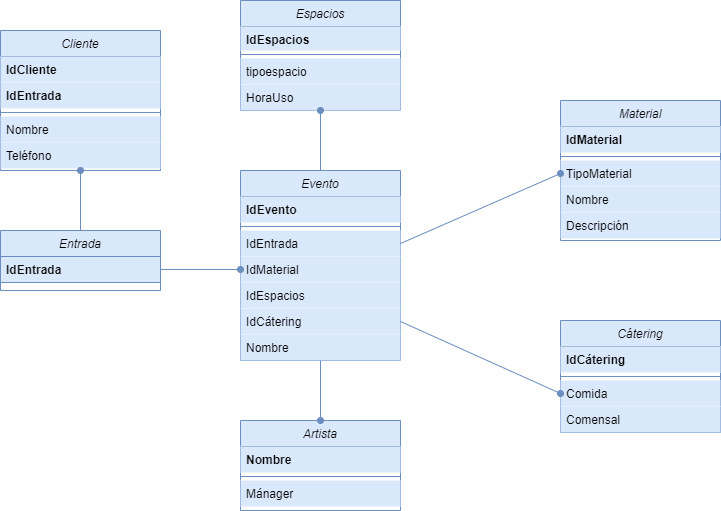

The diagram above was exported from draw.io. Its source (the exported page's mxGraphModel, read from the mxfile embedded in the PNG):
<mxGraphModel dx="1422" dy="762" grid="1" gridSize="10" guides="1" tooltips="1" connect="1" arrows="1" fold="1" page="1" pageScale="1" pageWidth="827" pageHeight="1169" math="0" shadow="0">
  <root>
    <mxCell id="WIyWlLk6GJQsqaUBKTNV-0" />
    <mxCell id="WIyWlLk6GJQsqaUBKTNV-1" parent="WIyWlLk6GJQsqaUBKTNV-0" />
    <mxCell id="zkfFHV4jXpPFQw0GAbJ--0" value="Cliente" style="swimlane;fontStyle=2;align=center;verticalAlign=top;childLayout=stackLayout;horizontal=1;startSize=26;horizontalStack=0;resizeParent=1;resizeLast=0;collapsible=1;marginBottom=0;rounded=0;shadow=0;strokeWidth=1;fillColor=#dae8fc;strokeColor=#6c8ebf;" parent="WIyWlLk6GJQsqaUBKTNV-1" vertex="1">
      <mxGeometry x="40" y="260" width="160" height="140" as="geometry">
        <mxRectangle x="230" y="140" width="160" height="26" as="alternateBounds" />
      </mxGeometry>
    </mxCell>
    <mxCell id="zkfFHV4jXpPFQw0GAbJ--1" value="IdCliente" style="text;align=left;verticalAlign=top;spacingLeft=4;spacingRight=4;overflow=hidden;rotatable=0;points=[[0,0.5],[1,0.5]];portConstraint=eastwest;fontStyle=1;fillColor=#dae8fc;" parent="zkfFHV4jXpPFQw0GAbJ--0" vertex="1">
      <mxGeometry y="26" width="160" height="26" as="geometry" />
    </mxCell>
    <mxCell id="zkfFHV4jXpPFQw0GAbJ--2" value="IdEntrada" style="text;align=left;verticalAlign=top;spacingLeft=4;spacingRight=4;overflow=hidden;rotatable=0;points=[[0,0.5],[1,0.5]];portConstraint=eastwest;rounded=0;shadow=0;html=0;fontStyle=1;fillColor=#dae8fc;" parent="zkfFHV4jXpPFQw0GAbJ--0" vertex="1">
      <mxGeometry y="52" width="160" height="26" as="geometry" />
    </mxCell>
    <mxCell id="zkfFHV4jXpPFQw0GAbJ--4" value="" style="line;html=1;strokeWidth=1;align=left;verticalAlign=middle;spacingTop=-1;spacingLeft=3;spacingRight=3;rotatable=0;labelPosition=right;points=[];portConstraint=eastwest;fillColor=#dae8fc;strokeColor=#6c8ebf;" parent="zkfFHV4jXpPFQw0GAbJ--0" vertex="1">
      <mxGeometry y="78" width="160" height="8" as="geometry" />
    </mxCell>
    <mxCell id="zkfFHV4jXpPFQw0GAbJ--3" value="Nombre" style="text;align=left;verticalAlign=top;spacingLeft=4;spacingRight=4;overflow=hidden;rotatable=0;points=[[0,0.5],[1,0.5]];portConstraint=eastwest;rounded=0;shadow=0;html=0;fillColor=#dae8fc;" parent="zkfFHV4jXpPFQw0GAbJ--0" vertex="1">
      <mxGeometry y="86" width="160" height="26" as="geometry" />
    </mxCell>
    <mxCell id="WvgUUz6oaJ7T0h9zjYzx-0" value="Teléfono" style="text;align=left;verticalAlign=top;spacingLeft=4;spacingRight=4;overflow=hidden;rotatable=0;points=[[0,0.5],[1,0.5]];portConstraint=eastwest;rounded=0;shadow=0;html=0;fillColor=#dae8fc;" parent="zkfFHV4jXpPFQw0GAbJ--0" vertex="1">
      <mxGeometry y="112" width="160" height="26" as="geometry" />
    </mxCell>
    <mxCell id="WvgUUz6oaJ7T0h9zjYzx-1" value="Entrada" style="swimlane;fontStyle=2;align=center;verticalAlign=top;childLayout=stackLayout;horizontal=1;startSize=26;horizontalStack=0;resizeParent=1;resizeLast=0;collapsible=1;marginBottom=0;rounded=0;shadow=0;strokeWidth=1;fillColor=#dae8fc;strokeColor=#6c8ebf;" parent="WIyWlLk6GJQsqaUBKTNV-1" vertex="1">
      <mxGeometry x="40" y="460" width="160" height="60" as="geometry">
        <mxRectangle x="230" y="140" width="160" height="26" as="alternateBounds" />
      </mxGeometry>
    </mxCell>
    <mxCell id="WvgUUz6oaJ7T0h9zjYzx-3" value="IdEntrada" style="text;align=left;verticalAlign=top;spacingLeft=4;spacingRight=4;overflow=hidden;rotatable=0;points=[[0,0.5],[1,0.5]];portConstraint=eastwest;rounded=0;shadow=0;html=0;fontStyle=1;fillColor=#dae8fc;strokeColor=#6c8ebf;" parent="WvgUUz6oaJ7T0h9zjYzx-1" vertex="1">
      <mxGeometry y="26" width="160" height="26" as="geometry" />
    </mxCell>
    <mxCell id="WvgUUz6oaJ7T0h9zjYzx-7" value="Evento" style="swimlane;fontStyle=2;align=center;verticalAlign=top;childLayout=stackLayout;horizontal=1;startSize=26;horizontalStack=0;resizeParent=1;resizeLast=0;collapsible=1;marginBottom=0;rounded=0;shadow=0;strokeWidth=1;fillColor=#dae8fc;strokeColor=#6c8ebf;" parent="WIyWlLk6GJQsqaUBKTNV-1" vertex="1">
      <mxGeometry x="280" y="400" width="160" height="190" as="geometry">
        <mxRectangle x="230" y="140" width="160" height="26" as="alternateBounds" />
      </mxGeometry>
    </mxCell>
    <mxCell id="WvgUUz6oaJ7T0h9zjYzx-8" value="IdEvento" style="text;align=left;verticalAlign=top;spacingLeft=4;spacingRight=4;overflow=hidden;rotatable=0;points=[[0,0.5],[1,0.5]];portConstraint=eastwest;rounded=0;shadow=0;html=0;fontStyle=1;fillColor=#dae8fc;" parent="WvgUUz6oaJ7T0h9zjYzx-7" vertex="1">
      <mxGeometry y="26" width="160" height="26" as="geometry" />
    </mxCell>
    <mxCell id="WvgUUz6oaJ7T0h9zjYzx-9" value="" style="line;html=1;strokeWidth=1;align=left;verticalAlign=middle;spacingTop=-1;spacingLeft=3;spacingRight=3;rotatable=0;labelPosition=right;points=[];portConstraint=eastwest;fillColor=#dae8fc;strokeColor=#6c8ebf;" parent="WvgUUz6oaJ7T0h9zjYzx-7" vertex="1">
      <mxGeometry y="52" width="160" height="8" as="geometry" />
    </mxCell>
    <mxCell id="WvgUUz6oaJ7T0h9zjYzx-22" value="IdEntrada" style="text;align=left;verticalAlign=top;spacingLeft=4;spacingRight=4;overflow=hidden;rotatable=0;points=[[0,0.5],[1,0.5]];portConstraint=eastwest;rounded=0;shadow=0;html=0;fillColor=#dae8fc;" parent="WvgUUz6oaJ7T0h9zjYzx-7" vertex="1">
      <mxGeometry y="60" width="160" height="26" as="geometry" />
    </mxCell>
    <mxCell id="WvgUUz6oaJ7T0h9zjYzx-23" value="IdMaterial" style="text;align=left;verticalAlign=top;spacingLeft=4;spacingRight=4;overflow=hidden;rotatable=0;points=[[0,0.5],[1,0.5]];portConstraint=eastwest;rounded=0;shadow=0;html=0;fillColor=#dae8fc;" parent="WvgUUz6oaJ7T0h9zjYzx-7" vertex="1">
      <mxGeometry y="86" width="160" height="26" as="geometry" />
    </mxCell>
    <mxCell id="WvgUUz6oaJ7T0h9zjYzx-38" value="IdEspacios" style="text;align=left;verticalAlign=top;spacingLeft=4;spacingRight=4;overflow=hidden;rotatable=0;points=[[0,0.5],[1,0.5]];portConstraint=eastwest;rounded=0;shadow=0;html=0;fillColor=#dae8fc;" parent="WvgUUz6oaJ7T0h9zjYzx-7" vertex="1">
      <mxGeometry y="112" width="160" height="26" as="geometry" />
    </mxCell>
    <mxCell id="WvgUUz6oaJ7T0h9zjYzx-54" value="IdCátering" style="text;align=left;verticalAlign=top;spacingLeft=4;spacingRight=4;overflow=hidden;rotatable=0;points=[[0,0.5],[1,0.5]];portConstraint=eastwest;rounded=0;shadow=0;html=0;fillColor=#dae8fc;" parent="WvgUUz6oaJ7T0h9zjYzx-7" vertex="1">
      <mxGeometry y="138" width="160" height="26" as="geometry" />
    </mxCell>
    <mxCell id="WvgUUz6oaJ7T0h9zjYzx-55" value="Nombre" style="text;align=left;verticalAlign=top;spacingLeft=4;spacingRight=4;overflow=hidden;rotatable=0;points=[[0,0.5],[1,0.5]];portConstraint=eastwest;rounded=0;shadow=0;html=0;fillColor=#dae8fc;" parent="WvgUUz6oaJ7T0h9zjYzx-7" vertex="1">
      <mxGeometry y="164" width="160" height="26" as="geometry" />
    </mxCell>
    <mxCell id="WvgUUz6oaJ7T0h9zjYzx-10" value="" style="endArrow=none;html=1;entryX=1;entryY=0.5;entryDx=0;entryDy=0;exitX=0;exitY=0.5;exitDx=0;exitDy=0;fillColor=#dae8fc;strokeColor=#6c8ebf;startArrow=oval;startFill=1;" parent="WIyWlLk6GJQsqaUBKTNV-1" source="WvgUUz6oaJ7T0h9zjYzx-23" target="WvgUUz6oaJ7T0h9zjYzx-3" edge="1">
      <mxGeometry width="50" height="50" relative="1" as="geometry">
        <mxPoint x="-30" y="500" as="sourcePoint" />
        <mxPoint x="20" y="450" as="targetPoint" />
      </mxGeometry>
    </mxCell>
    <mxCell id="WvgUUz6oaJ7T0h9zjYzx-11" value="" style="endArrow=none;html=1;entryX=0.5;entryY=0;entryDx=0;entryDy=0;exitX=0.5;exitY=1;exitDx=0;exitDy=0;fillColor=#dae8fc;strokeColor=#6c8ebf;startArrow=oval;startFill=1;" parent="WIyWlLk6GJQsqaUBKTNV-1" source="zkfFHV4jXpPFQw0GAbJ--0" target="WvgUUz6oaJ7T0h9zjYzx-1" edge="1">
      <mxGeometry width="50" height="50" relative="1" as="geometry">
        <mxPoint x="-180" y="300" as="sourcePoint" />
        <mxPoint x="60" y="350" as="targetPoint" />
      </mxGeometry>
    </mxCell>
    <mxCell id="WvgUUz6oaJ7T0h9zjYzx-13" value="Material" style="swimlane;fontStyle=2;align=center;verticalAlign=top;childLayout=stackLayout;horizontal=1;startSize=26;horizontalStack=0;resizeParent=1;resizeLast=0;collapsible=1;marginBottom=0;rounded=0;shadow=0;strokeWidth=1;fillColor=#dae8fc;strokeColor=#6c8ebf;" parent="WIyWlLk6GJQsqaUBKTNV-1" vertex="1">
      <mxGeometry x="600" y="330" width="160" height="140" as="geometry">
        <mxRectangle x="230" y="140" width="160" height="26" as="alternateBounds" />
      </mxGeometry>
    </mxCell>
    <mxCell id="WvgUUz6oaJ7T0h9zjYzx-14" value="IdMaterial" style="text;align=left;verticalAlign=top;spacingLeft=4;spacingRight=4;overflow=hidden;rotatable=0;points=[[0,0.5],[1,0.5]];portConstraint=eastwest;rounded=0;shadow=0;html=0;fontStyle=1;fillColor=#dae8fc;" parent="WvgUUz6oaJ7T0h9zjYzx-13" vertex="1">
      <mxGeometry y="26" width="160" height="26" as="geometry" />
    </mxCell>
    <mxCell id="WvgUUz6oaJ7T0h9zjYzx-15" value="" style="line;html=1;strokeWidth=1;align=left;verticalAlign=middle;spacingTop=-1;spacingLeft=3;spacingRight=3;rotatable=0;labelPosition=right;points=[];portConstraint=eastwest;fillColor=#dae8fc;strokeColor=#6c8ebf;" parent="WvgUUz6oaJ7T0h9zjYzx-13" vertex="1">
      <mxGeometry y="52" width="160" height="8" as="geometry" />
    </mxCell>
    <mxCell id="WvgUUz6oaJ7T0h9zjYzx-24" value="TipoMaterial" style="text;align=left;verticalAlign=top;spacingLeft=4;spacingRight=4;overflow=hidden;rotatable=0;points=[[0,0.5],[1,0.5]];portConstraint=eastwest;rounded=0;shadow=0;html=0;fillColor=#dae8fc;" parent="WvgUUz6oaJ7T0h9zjYzx-13" vertex="1">
      <mxGeometry y="60" width="160" height="26" as="geometry" />
    </mxCell>
    <mxCell id="WvgUUz6oaJ7T0h9zjYzx-39" value="Nombre" style="text;align=left;verticalAlign=top;spacingLeft=4;spacingRight=4;overflow=hidden;rotatable=0;points=[[0,0.5],[1,0.5]];portConstraint=eastwest;rounded=0;shadow=0;html=0;fillColor=#dae8fc;" parent="WvgUUz6oaJ7T0h9zjYzx-13" vertex="1">
      <mxGeometry y="86" width="160" height="26" as="geometry" />
    </mxCell>
    <mxCell id="WvgUUz6oaJ7T0h9zjYzx-40" value="Descripción" style="text;align=left;verticalAlign=top;spacingLeft=4;spacingRight=4;overflow=hidden;rotatable=0;points=[[0,0.5],[1,0.5]];portConstraint=eastwest;rounded=0;shadow=0;html=0;fillColor=#dae8fc;" parent="WvgUUz6oaJ7T0h9zjYzx-13" vertex="1">
      <mxGeometry y="112" width="160" height="26" as="geometry" />
    </mxCell>
    <mxCell id="WvgUUz6oaJ7T0h9zjYzx-16" value="" style="endArrow=oval;html=1;entryX=0;entryY=0.5;entryDx=0;entryDy=0;exitX=1;exitY=0.5;exitDx=0;exitDy=0;fillColor=#dae8fc;strokeColor=#6c8ebf;endFill=1;" parent="WIyWlLk6GJQsqaUBKTNV-1" source="WvgUUz6oaJ7T0h9zjYzx-22" target="WvgUUz6oaJ7T0h9zjYzx-24" edge="1">
      <mxGeometry width="50" height="50" relative="1" as="geometry">
        <mxPoint x="200" y="456" as="sourcePoint" />
        <mxPoint x="360" y="456" as="targetPoint" />
        <Array as="points" />
      </mxGeometry>
    </mxCell>
    <mxCell id="WvgUUz6oaJ7T0h9zjYzx-26" value="Espacios" style="swimlane;fontStyle=2;align=center;verticalAlign=top;childLayout=stackLayout;horizontal=1;startSize=26;horizontalStack=0;resizeParent=1;resizeLast=0;collapsible=1;marginBottom=0;rounded=0;shadow=0;strokeWidth=1;fillColor=#dae8fc;strokeColor=#6c8ebf;" parent="WIyWlLk6GJQsqaUBKTNV-1" vertex="1">
      <mxGeometry x="280" y="230" width="160" height="110" as="geometry">
        <mxRectangle x="230" y="140" width="160" height="26" as="alternateBounds" />
      </mxGeometry>
    </mxCell>
    <mxCell id="WvgUUz6oaJ7T0h9zjYzx-27" value="IdEspacios" style="text;align=left;verticalAlign=top;spacingLeft=4;spacingRight=4;overflow=hidden;rotatable=0;points=[[0,0.5],[1,0.5]];portConstraint=eastwest;rounded=0;shadow=0;html=0;fontStyle=1;fillColor=#dae8fc;" parent="WvgUUz6oaJ7T0h9zjYzx-26" vertex="1">
      <mxGeometry y="26" width="160" height="24" as="geometry" />
    </mxCell>
    <mxCell id="WvgUUz6oaJ7T0h9zjYzx-28" value="" style="line;html=1;strokeWidth=1;align=left;verticalAlign=middle;spacingTop=-1;spacingLeft=3;spacingRight=3;rotatable=0;labelPosition=right;points=[];portConstraint=eastwest;fillColor=#dae8fc;strokeColor=#6c8ebf;" parent="WvgUUz6oaJ7T0h9zjYzx-26" vertex="1">
      <mxGeometry y="50" width="160" height="8" as="geometry" />
    </mxCell>
    <mxCell id="WvgUUz6oaJ7T0h9zjYzx-29" value="tipoespacio" style="text;align=left;verticalAlign=top;spacingLeft=4;spacingRight=4;overflow=hidden;rotatable=0;points=[[0,0.5],[1,0.5]];portConstraint=eastwest;rounded=0;shadow=0;html=0;fillColor=#dae8fc;" parent="WvgUUz6oaJ7T0h9zjYzx-26" vertex="1">
      <mxGeometry y="58" width="160" height="26" as="geometry" />
    </mxCell>
    <mxCell id="WvgUUz6oaJ7T0h9zjYzx-41" value="HoraUso" style="text;align=left;verticalAlign=top;spacingLeft=4;spacingRight=4;overflow=hidden;rotatable=0;points=[[0,0.5],[1,0.5]];portConstraint=eastwest;rounded=0;shadow=0;html=0;fillColor=#dae8fc;" parent="WvgUUz6oaJ7T0h9zjYzx-26" vertex="1">
      <mxGeometry y="84" width="160" height="26" as="geometry" />
    </mxCell>
    <mxCell id="WvgUUz6oaJ7T0h9zjYzx-31" value="" style="endArrow=oval;html=1;entryX=0.5;entryY=1;entryDx=0;entryDy=0;exitX=0.5;exitY=0;exitDx=0;exitDy=0;fillColor=#dae8fc;strokeColor=#6c8ebf;startArrow=none;startFill=0;endFill=1;" parent="WIyWlLk6GJQsqaUBKTNV-1" source="WvgUUz6oaJ7T0h9zjYzx-7" target="WvgUUz6oaJ7T0h9zjYzx-26" edge="1">
      <mxGeometry width="50" height="50" relative="1" as="geometry">
        <mxPoint x="210" y="330" as="sourcePoint" />
        <mxPoint x="370" y="330" as="targetPoint" />
        <Array as="points" />
      </mxGeometry>
    </mxCell>
    <mxCell id="WvgUUz6oaJ7T0h9zjYzx-32" value="Cátering" style="swimlane;fontStyle=2;align=center;verticalAlign=top;childLayout=stackLayout;horizontal=1;startSize=26;horizontalStack=0;resizeParent=1;resizeLast=0;collapsible=1;marginBottom=0;rounded=0;shadow=0;strokeWidth=1;fillColor=#dae8fc;strokeColor=#6c8ebf;" parent="WIyWlLk6GJQsqaUBKTNV-1" vertex="1">
      <mxGeometry x="600" y="550" width="160" height="112" as="geometry">
        <mxRectangle x="230" y="140" width="160" height="26" as="alternateBounds" />
      </mxGeometry>
    </mxCell>
    <mxCell id="WvgUUz6oaJ7T0h9zjYzx-33" value="IdCátering" style="text;align=left;verticalAlign=top;spacingLeft=4;spacingRight=4;overflow=hidden;rotatable=0;points=[[0,0.5],[1,0.5]];portConstraint=eastwest;rounded=0;shadow=0;html=0;fontStyle=1;fillColor=#dae8fc;" parent="WvgUUz6oaJ7T0h9zjYzx-32" vertex="1">
      <mxGeometry y="26" width="160" height="26" as="geometry" />
    </mxCell>
    <mxCell id="WvgUUz6oaJ7T0h9zjYzx-34" value="" style="line;html=1;strokeWidth=1;align=left;verticalAlign=middle;spacingTop=-1;spacingLeft=3;spacingRight=3;rotatable=0;labelPosition=right;points=[];portConstraint=eastwest;fillColor=#dae8fc;strokeColor=#6c8ebf;" parent="WvgUUz6oaJ7T0h9zjYzx-32" vertex="1">
      <mxGeometry y="52" width="160" height="8" as="geometry" />
    </mxCell>
    <mxCell id="WvgUUz6oaJ7T0h9zjYzx-35" value="Comida" style="text;align=left;verticalAlign=top;spacingLeft=4;spacingRight=4;overflow=hidden;rotatable=0;points=[[0,0.5],[1,0.5]];portConstraint=eastwest;rounded=0;shadow=0;html=0;fillColor=#dae8fc;" parent="WvgUUz6oaJ7T0h9zjYzx-32" vertex="1">
      <mxGeometry y="60" width="160" height="26" as="geometry" />
    </mxCell>
    <mxCell id="WvgUUz6oaJ7T0h9zjYzx-37" value="Comensal" style="text;align=left;verticalAlign=top;spacingLeft=4;spacingRight=4;overflow=hidden;rotatable=0;points=[[0,0.5],[1,0.5]];portConstraint=eastwest;rounded=0;shadow=0;html=0;fillColor=#dae8fc;" parent="WvgUUz6oaJ7T0h9zjYzx-32" vertex="1">
      <mxGeometry y="86" width="160" height="26" as="geometry" />
    </mxCell>
    <mxCell id="WvgUUz6oaJ7T0h9zjYzx-36" value="" style="endArrow=oval;html=1;entryX=0;entryY=0.5;entryDx=0;entryDy=0;exitX=1;exitY=0.5;exitDx=0;exitDy=0;fillColor=#dae8fc;strokeColor=#6c8ebf;endFill=1;" parent="WIyWlLk6GJQsqaUBKTNV-1" source="WvgUUz6oaJ7T0h9zjYzx-54" target="WvgUUz6oaJ7T0h9zjYzx-35" edge="1">
      <mxGeometry width="50" height="50" relative="1" as="geometry">
        <mxPoint x="170" y="410" as="sourcePoint" />
        <mxPoint x="330" y="350" as="targetPoint" />
        <Array as="points" />
      </mxGeometry>
    </mxCell>
    <mxCell id="WvgUUz6oaJ7T0h9zjYzx-48" value="Artista" style="swimlane;fontStyle=2;align=center;verticalAlign=top;childLayout=stackLayout;horizontal=1;startSize=26;horizontalStack=0;resizeParent=1;resizeLast=0;collapsible=1;marginBottom=0;rounded=0;shadow=0;strokeWidth=1;fillColor=#dae8fc;strokeColor=#6c8ebf;" parent="WIyWlLk6GJQsqaUBKTNV-1" vertex="1">
      <mxGeometry x="280" y="650" width="160" height="90" as="geometry">
        <mxRectangle x="230" y="140" width="160" height="26" as="alternateBounds" />
      </mxGeometry>
    </mxCell>
    <mxCell id="WvgUUz6oaJ7T0h9zjYzx-49" value="Nombre" style="text;align=left;verticalAlign=top;spacingLeft=4;spacingRight=4;overflow=hidden;rotatable=0;points=[[0,0.5],[1,0.5]];portConstraint=eastwest;rounded=0;shadow=0;html=0;fontStyle=1;fillColor=#dae8fc;" parent="WvgUUz6oaJ7T0h9zjYzx-48" vertex="1">
      <mxGeometry y="26" width="160" height="26" as="geometry" />
    </mxCell>
    <mxCell id="WvgUUz6oaJ7T0h9zjYzx-50" value="" style="line;html=1;strokeWidth=1;align=left;verticalAlign=middle;spacingTop=-1;spacingLeft=3;spacingRight=3;rotatable=0;labelPosition=right;points=[];portConstraint=eastwest;fillColor=#dae8fc;strokeColor=#6c8ebf;" parent="WvgUUz6oaJ7T0h9zjYzx-48" vertex="1">
      <mxGeometry y="52" width="160" height="8" as="geometry" />
    </mxCell>
    <mxCell id="WvgUUz6oaJ7T0h9zjYzx-51" value="Mánager" style="text;align=left;verticalAlign=top;spacingLeft=4;spacingRight=4;overflow=hidden;rotatable=0;points=[[0,0.5],[1,0.5]];portConstraint=eastwest;rounded=0;shadow=0;html=0;fillColor=#dae8fc;" parent="WvgUUz6oaJ7T0h9zjYzx-48" vertex="1">
      <mxGeometry y="60" width="160" height="26" as="geometry" />
    </mxCell>
    <mxCell id="WvgUUz6oaJ7T0h9zjYzx-53" value="" style="endArrow=none;html=1;entryX=0.5;entryY=1;entryDx=0;entryDy=0;exitX=0.5;exitY=0;exitDx=0;exitDy=0;fillColor=#dae8fc;strokeColor=#6c8ebf;endFill=0;startArrow=oval;startFill=1;" parent="WIyWlLk6GJQsqaUBKTNV-1" source="WvgUUz6oaJ7T0h9zjYzx-48" target="WvgUUz6oaJ7T0h9zjYzx-7" edge="1">
      <mxGeometry width="50" height="50" relative="1" as="geometry">
        <mxPoint x="130" y="410" as="sourcePoint" />
        <mxPoint x="130" y="320" as="targetPoint" />
      </mxGeometry>
    </mxCell>
  </root>
</mxGraphModel>